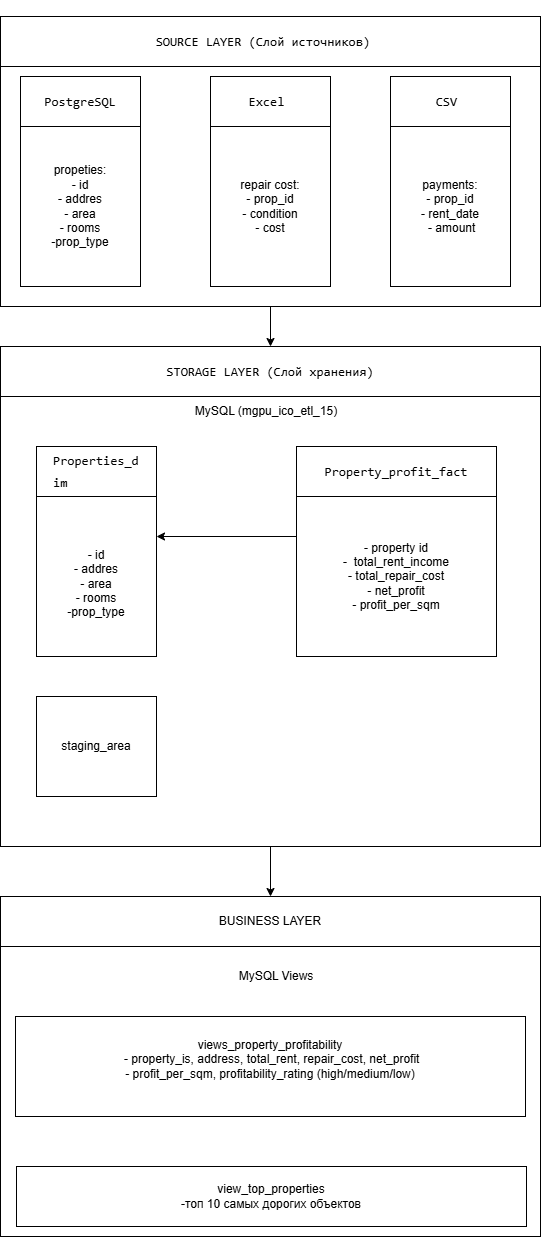

The diagram above was exported from draw.io. Its source (the exported page's mxGraphModel, read from the mxfile embedded in the PNG):
<mxGraphModel dx="1042" dy="753" grid="1" gridSize="10" guides="1" tooltips="1" connect="1" arrows="1" fold="1" page="1" pageScale="1" pageWidth="827" pageHeight="1169" math="0" shadow="0">
  <root>
    <mxCell id="0" />
    <mxCell id="1" parent="0" />
    <mxCell id="-kLIQRIxM-dqTafabgD3-1" parent="1" style="rounded=0;whiteSpace=wrap;html=1;" value="" vertex="1">
      <mxGeometry height="290" width="540" x="144" y="40" as="geometry" />
    </mxCell>
    <mxCell id="-kLIQRIxM-dqTafabgD3-2" parent="1" style="rounded=0;whiteSpace=wrap;html=1;" value="&lt;font style=&quot;color: rgb(0, 0, 0);&quot;&gt;&lt;br&gt;&lt;/font&gt;&lt;pre style=&quot;font: 400 13px / 22px Menlo, Monaco, Consolas, &amp;quot;Cascadia Mono&amp;quot;, &amp;quot;Ubuntu Mono&amp;quot;, &amp;quot;DejaVu Sans Mono&amp;quot;, &amp;quot;Liberation Mono&amp;quot;, &amp;quot;JetBrains Mono&amp;quot;, &amp;quot;Fira Code&amp;quot;, Cousine, &amp;quot;Roboto Mono&amp;quot;, &amp;quot;Courier New&amp;quot;, Courier, sans-serif, system-ui; overflow: auto; white-space: pre-wrap; word-break: break-all; padding: 16px; letter-spacing: normal; orphans: 2; text-align: start; text-indent: 0px; text-transform: none; widows: 2; word-spacing: 0px; -webkit-text-stroke-width: 0px; text-decoration-thickness: initial; text-decoration-style: initial; text-decoration-color: initial; margin: 0px !important; color: rgb(249, 250, 251);&quot;&gt;&lt;span&gt;&lt;font style=&quot;color: rgb(0, 0, 0);&quot;&gt;SOURCE LAYER (Слой источников)  &lt;/font&gt;&lt;/span&gt;&lt;/pre&gt;&lt;font style=&quot;color: rgb(0, 0, 0);&quot;&gt;&lt;br&gt;&lt;/font&gt;" vertex="1">
      <mxGeometry height="50" width="540" x="144" y="40" as="geometry" />
    </mxCell>
    <mxCell id="-kLIQRIxM-dqTafabgD3-3" parent="1" style="rounded=0;whiteSpace=wrap;html=1;align=center;" value="&lt;div style=&quot;&quot;&gt;&lt;span style=&quot;background-color: transparent; color: light-dark(rgb(0, 0, 0), rgb(255, 255, 255));&quot;&gt;&lt;font&gt;propeties:&lt;/font&gt;&lt;/span&gt;&lt;/div&gt;&lt;div style=&quot;&quot;&gt;&lt;font&gt;- id&lt;/font&gt;&lt;/div&gt;&lt;div style=&quot;&quot;&gt;&lt;font&gt;- addres&lt;/font&gt;&lt;/div&gt;&lt;div style=&quot;&quot;&gt;&lt;font&gt;- area&lt;/font&gt;&lt;/div&gt;&lt;div style=&quot;&quot;&gt;&lt;font&gt;- rooms&lt;/font&gt;&lt;/div&gt;&lt;div style=&quot;&quot;&gt;&lt;font&gt;-prop_type&lt;/font&gt;&lt;/div&gt;" vertex="1">
      <mxGeometry height="160" width="120" x="164" y="150" as="geometry" />
    </mxCell>
    <mxCell id="-kLIQRIxM-dqTafabgD3-4" parent="1" style="rounded=0;whiteSpace=wrap;html=1;" value="&lt;pre style=&quot;font-variant-numeric: normal; font-variant-east-asian: normal; font-variant-alternates: normal; font-size-adjust: none; font-language-override: normal; font-kerning: auto; font-optical-sizing: auto; font-feature-settings: normal; font-variation-settings: normal; font-variant-position: normal; font-variant-emoji: normal; font-stretch: normal; font-size: 13px; line-height: 22px; font-family: Menlo, Monaco, Consolas, &amp;quot;Cascadia Mono&amp;quot;, &amp;quot;Ubuntu Mono&amp;quot;, &amp;quot;DejaVu Sans Mono&amp;quot;, &amp;quot;Liberation Mono&amp;quot;, &amp;quot;JetBrains Mono&amp;quot;, &amp;quot;Fira Code&amp;quot;, Cousine, &amp;quot;Roboto Mono&amp;quot;, &amp;quot;Courier New&amp;quot;, Courier, sans-serif, system-ui; overflow: auto; text-wrap-mode: wrap; word-break: break-all; padding: 16px; text-align: start; margin: 0px !important;&quot;&gt;&lt;font style=&quot;color: rgb(0, 0, 0);&quot;&gt;PostgreSQL&lt;/font&gt;&lt;/pre&gt;" vertex="1">
      <mxGeometry height="50" width="120" x="164" y="100" as="geometry" />
    </mxCell>
    <mxCell id="-kLIQRIxM-dqTafabgD3-5" parent="1" style="rounded=0;whiteSpace=wrap;html=1;" value="&lt;pre style=&quot;font-variant-numeric: normal; font-variant-east-asian: normal; font-variant-alternates: normal; font-size-adjust: none; font-language-override: normal; font-kerning: auto; font-optical-sizing: auto; font-feature-settings: normal; font-variation-settings: normal; font-variant-position: normal; font-variant-emoji: normal; font-stretch: normal; font-size: 13px; line-height: 22px; font-family: Menlo, Monaco, Consolas, &amp;quot;Cascadia Mono&amp;quot;, &amp;quot;Ubuntu Mono&amp;quot;, &amp;quot;DejaVu Sans Mono&amp;quot;, &amp;quot;Liberation Mono&amp;quot;, &amp;quot;JetBrains Mono&amp;quot;, &amp;quot;Fira Code&amp;quot;, Cousine, &amp;quot;Roboto Mono&amp;quot;, &amp;quot;Courier New&amp;quot;, Courier, sans-serif, system-ui; overflow: auto; text-wrap-mode: wrap; word-break: break-all; padding: 16px; text-align: start; margin: 0px !important;&quot;&gt;&lt;font style=&quot;color: light-dark(rgb(0, 0, 0), rgb(0, 0, 0));&quot;&gt;Excel &lt;/font&gt;&lt;/pre&gt;" vertex="1">
      <mxGeometry height="50" width="120" x="354" y="100" as="geometry" />
    </mxCell>
    <mxCell id="-kLIQRIxM-dqTafabgD3-6" parent="1" style="rounded=0;whiteSpace=wrap;html=1;" value="repair cost:&lt;div&gt;- prop_id&lt;/div&gt;&lt;div&gt;- condition&lt;/div&gt;&lt;div&gt;- cost&lt;/div&gt;" vertex="1">
      <mxGeometry height="160" width="120" x="354" y="150" as="geometry" />
    </mxCell>
    <mxCell id="-kLIQRIxM-dqTafabgD3-7" parent="1" style="rounded=0;whiteSpace=wrap;html=1;align=center;" value="&lt;pre style=&quot;font-variant-numeric: normal; font-variant-east-asian: normal; font-variant-alternates: normal; font-size-adjust: none; font-language-override: normal; font-kerning: auto; font-optical-sizing: auto; font-feature-settings: normal; font-variation-settings: normal; font-variant-position: normal; font-variant-emoji: normal; font-stretch: normal; font-size: 13px; line-height: 22px; font-family: Menlo, Monaco, Consolas, &amp;quot;Cascadia Mono&amp;quot;, &amp;quot;Ubuntu Mono&amp;quot;, &amp;quot;DejaVu Sans Mono&amp;quot;, &amp;quot;Liberation Mono&amp;quot;, &amp;quot;JetBrains Mono&amp;quot;, &amp;quot;Fira Code&amp;quot;, Cousine, &amp;quot;Roboto Mono&amp;quot;, &amp;quot;Courier New&amp;quot;, Courier, sans-serif, system-ui; overflow: auto; text-wrap-mode: wrap; word-break: break-all; padding: 16px; margin: 0px !important;&quot;&gt;&lt;font style=&quot;color: light-dark(rgb(0, 0, 0), rgb(0, 0, 0));&quot;&gt;CSV &lt;/font&gt;&lt;/pre&gt;" vertex="1">
      <mxGeometry height="50" width="120" x="534" y="100" as="geometry" />
    </mxCell>
    <mxCell id="-kLIQRIxM-dqTafabgD3-8" parent="1" style="rounded=0;whiteSpace=wrap;html=1;" value="payments:&lt;div&gt;- prop_id&lt;/div&gt;&lt;div&gt;- rent_date&lt;/div&gt;&lt;div&gt;&amp;nbsp;- amoun&lt;span style=&quot;background-color: transparent; color: light-dark(rgb(0, 0, 0), rgb(255, 255, 255));&quot;&gt;t&lt;/span&gt;&lt;/div&gt;" vertex="1">
      <mxGeometry height="160" width="120" x="534" y="150" as="geometry" />
    </mxCell>
    <mxCell id="-kLIQRIxM-dqTafabgD3-10" edge="1" parent="1" source="-kLIQRIxM-dqTafabgD3-1" style="endArrow=classic;html=1;rounded=0;exitX=0.5;exitY=1;exitDx=0;exitDy=0;entryX=0.5;entryY=0;entryDx=0;entryDy=0;" target="-kLIQRIxM-dqTafabgD3-30" value="">
      <mxGeometry height="50" relative="1" width="50" as="geometry">
        <mxPoint x="440" y="310" as="sourcePoint" />
        <mxPoint x="60" y="230" as="targetPoint" />
      </mxGeometry>
    </mxCell>
    <mxCell id="-kLIQRIxM-dqTafabgD3-11" parent="1" style="rounded=0;whiteSpace=wrap;html=1;" value="" vertex="1">
      <mxGeometry height="460" width="540" x="144" y="410" as="geometry" />
    </mxCell>
    <mxCell id="-kLIQRIxM-dqTafabgD3-12" parent="1" style="rounded=0;whiteSpace=wrap;html=1;strokeColor=#FFFFFF;" value="&lt;font style=&quot;color: rgb(0, 0, 0);&quot;&gt;MySQL (mgpu_ico_etl_15)&lt;/font&gt;" vertex="1">
      <mxGeometry height="50" width="480" x="170" y="410" as="geometry" />
    </mxCell>
    <mxCell id="-kLIQRIxM-dqTafabgD3-13" parent="1" style="rounded=0;whiteSpace=wrap;html=1;align=center;" value="&lt;div style=&quot;&quot;&gt;&lt;br&gt;&lt;/div&gt;&lt;div style=&quot;&quot;&gt;&lt;font&gt;- id&lt;/font&gt;&lt;/div&gt;&lt;div style=&quot;&quot;&gt;&lt;font&gt;- addres&lt;/font&gt;&lt;/div&gt;&lt;div style=&quot;&quot;&gt;&lt;font&gt;- area&lt;/font&gt;&lt;/div&gt;&lt;div style=&quot;&quot;&gt;&lt;font&gt;- rooms&lt;/font&gt;&lt;/div&gt;&lt;div style=&quot;&quot;&gt;&lt;font&gt;-prop_type&lt;/font&gt;&lt;/div&gt;" vertex="1">
      <mxGeometry height="160" width="120" x="180" y="520" as="geometry" />
    </mxCell>
    <mxCell id="-kLIQRIxM-dqTafabgD3-14" parent="1" style="rounded=0;whiteSpace=wrap;html=1;" value="&lt;pre style=&quot;font-variant-numeric: normal; font-variant-east-asian: normal; font-variant-alternates: normal; font-size-adjust: none; font-language-override: normal; font-kerning: auto; font-optical-sizing: auto; font-feature-settings: normal; font-variation-settings: normal; font-variant-position: normal; font-variant-emoji: normal; font-stretch: normal; font-size: 13px; line-height: 22px; font-family: Menlo, Monaco, Consolas, &amp;quot;Cascadia Mono&amp;quot;, &amp;quot;Ubuntu Mono&amp;quot;, &amp;quot;DejaVu Sans Mono&amp;quot;, &amp;quot;Liberation Mono&amp;quot;, &amp;quot;JetBrains Mono&amp;quot;, &amp;quot;Fira Code&amp;quot;, Cousine, &amp;quot;Roboto Mono&amp;quot;, &amp;quot;Courier New&amp;quot;, Courier, sans-serif, system-ui; overflow: auto; text-wrap-mode: wrap; word-break: break-all; padding: 16px; text-align: start; margin: 0px !important;&quot;&gt;&lt;font style=&quot;color: rgb(0, 0, 0);&quot;&gt;Properties_dim&lt;/font&gt;&lt;/pre&gt;" vertex="1">
      <mxGeometry height="50" width="120" x="180" y="470" as="geometry" />
    </mxCell>
    <mxCell id="-kLIQRIxM-dqTafabgD3-15" parent="1" style="rounded=0;whiteSpace=wrap;html=1;" value="&lt;pre style=&quot;font-variant-numeric: normal; font-variant-east-asian: normal; font-variant-alternates: normal; font-size-adjust: none; font-language-override: normal; font-kerning: auto; font-optical-sizing: auto; font-feature-settings: normal; font-variation-settings: normal; font-variant-position: normal; font-variant-emoji: normal; font-stretch: normal; font-size: 13px; line-height: 22px; font-family: Menlo, Monaco, Consolas, &amp;quot;Cascadia Mono&amp;quot;, &amp;quot;Ubuntu Mono&amp;quot;, &amp;quot;DejaVu Sans Mono&amp;quot;, &amp;quot;Liberation Mono&amp;quot;, &amp;quot;JetBrains Mono&amp;quot;, &amp;quot;Fira Code&amp;quot;, Cousine, &amp;quot;Roboto Mono&amp;quot;, &amp;quot;Courier New&amp;quot;, Courier, sans-serif, system-ui; overflow: auto; text-wrap-mode: wrap; word-break: break-all; padding: 16px; text-align: start; margin: 0px !important;&quot;&gt;&lt;font style=&quot;color: light-dark(rgb(0, 0, 0), rgb(0, 0, 0));&quot;&gt;Property_profit_fact&lt;/font&gt;&lt;/pre&gt;" vertex="1">
      <mxGeometry height="50" width="200" x="440" y="470" as="geometry" />
    </mxCell>
    <mxCell id="-kLIQRIxM-dqTafabgD3-16" parent="1" style="rounded=0;whiteSpace=wrap;html=1;" value="- property id&lt;div&gt;-&amp;nbsp; total_rent_income&lt;/div&gt;&lt;div&gt;- total_repair_cost&lt;/div&gt;&lt;div&gt;- net_profit&lt;/div&gt;&lt;div&gt;- profit_per_sqm&lt;/div&gt;" vertex="1">
      <mxGeometry height="160" width="200" x="440" y="520" as="geometry" />
    </mxCell>
    <mxCell id="-kLIQRIxM-dqTafabgD3-18" parent="1" style="rounded=0;whiteSpace=wrap;html=1;" value="staging_area" vertex="1">
      <mxGeometry height="100" width="120" x="180" y="720" as="geometry" />
    </mxCell>
    <mxCell id="-kLIQRIxM-dqTafabgD3-19" edge="1" parent="1" source="-kLIQRIxM-dqTafabgD3-11" style="endArrow=classic;html=1;rounded=0;exitX=0.5;exitY=1;exitDx=0;exitDy=0;entryX=0.5;entryY=0;entryDx=0;entryDy=0;" target="-kLIQRIxM-dqTafabgD3-21" value="">
      <mxGeometry height="50" relative="1" width="50" as="geometry">
        <mxPoint x="420" y="740" as="sourcePoint" />
        <mxPoint x="420" y="780" as="targetPoint" />
      </mxGeometry>
    </mxCell>
    <mxCell id="-kLIQRIxM-dqTafabgD3-20" parent="1" style="rounded=0;whiteSpace=wrap;html=1;" value="" vertex="1">
      <mxGeometry height="340" width="540" x="144" y="920" as="geometry" />
    </mxCell>
    <mxCell id="-kLIQRIxM-dqTafabgD3-21" parent="1" style="rounded=0;whiteSpace=wrap;html=1;" value="&lt;font style=&quot;color: rgb(0, 0, 0);&quot;&gt;BUSINESS LAYER&lt;/font&gt;" vertex="1">
      <mxGeometry height="50" width="540" x="144" y="920" as="geometry" />
    </mxCell>
    <mxCell id="-kLIQRIxM-dqTafabgD3-25" parent="1" style="rounded=0;whiteSpace=wrap;html=1;" value="views_property_profitability&lt;div&gt;&amp;nbsp;- property_is, address, total_rent, repair_cost, net_profit&lt;/div&gt;&lt;div&gt;- profit_per_sqm, profitability_rating (high/medium/low)&lt;br&gt;&lt;div&gt;&lt;br&gt;&lt;/div&gt;&lt;/div&gt;" vertex="1">
      <mxGeometry height="100" width="510" x="159" y="1040" as="geometry" />
    </mxCell>
    <mxCell id="-kLIQRIxM-dqTafabgD3-27" parent="1" style="rounded=0;whiteSpace=wrap;html=1;" value="view_top_properties&lt;div&gt;-топ 10 самых дорогих объектов&lt;/div&gt;" vertex="1">
      <mxGeometry height="60" width="510" x="160" y="1190" as="geometry" />
    </mxCell>
    <mxCell id="-kLIQRIxM-dqTafabgD3-29" edge="1" parent="1" source="-kLIQRIxM-dqTafabgD3-16" style="endArrow=classic;html=1;rounded=0;exitX=0;exitY=0.25;exitDx=0;exitDy=0;entryX=1;entryY=0.25;entryDx=0;entryDy=0;" target="-kLIQRIxM-dqTafabgD3-13" value="">
      <mxGeometry height="50" relative="1" width="50" as="geometry">
        <mxPoint x="450" y="750" as="sourcePoint" />
        <mxPoint x="500" y="700" as="targetPoint" />
      </mxGeometry>
    </mxCell>
    <mxCell id="-kLIQRIxM-dqTafabgD3-30" parent="1" style="rounded=0;whiteSpace=wrap;html=1;" value="&lt;font style=&quot;color: light-dark(rgb(0, 0, 0), rgb(0, 0, 0));&quot;&gt;&lt;br&gt;&lt;/font&gt;&lt;pre style=&quot;font: 400 13px / 22px Menlo, Monaco, Consolas, &amp;quot;Cascadia Mono&amp;quot;, &amp;quot;Ubuntu Mono&amp;quot;, &amp;quot;DejaVu Sans Mono&amp;quot;, &amp;quot;Liberation Mono&amp;quot;, &amp;quot;JetBrains Mono&amp;quot;, &amp;quot;Fira Code&amp;quot;, Cousine, &amp;quot;Roboto Mono&amp;quot;, &amp;quot;Courier New&amp;quot;, Courier, sans-serif, system-ui; overflow: auto; white-space: pre-wrap; word-break: break-all; padding: 16px; letter-spacing: normal; orphans: 2; text-align: start; text-indent: 0px; text-transform: none; widows: 2; word-spacing: 0px; -webkit-text-stroke-width: 0px; text-decoration-thickness: initial; text-decoration-style: initial; text-decoration-color: initial; margin: 0px !important;&quot;&gt;&lt;pre style=&quot;font-variant-numeric: normal; font-variant-east-asian: normal; font-variant-alternates: normal; font-size-adjust: none; font-language-override: normal; font-kerning: auto; font-optical-sizing: auto; font-feature-settings: normal; font-variation-settings: normal; font-variant-position: normal; font-variant-emoji: normal; font-stretch: normal; line-height: 22px; font-family: Menlo, Monaco, Consolas, &amp;quot;Cascadia Mono&amp;quot;, &amp;quot;Ubuntu Mono&amp;quot;, &amp;quot;DejaVu Sans Mono&amp;quot;, &amp;quot;Liberation Mono&amp;quot;, &amp;quot;JetBrains Mono&amp;quot;, &amp;quot;Fira Code&amp;quot;, Cousine, &amp;quot;Roboto Mono&amp;quot;, &amp;quot;Courier New&amp;quot;, Courier, sans-serif, system-ui; overflow: auto; text-wrap-mode: wrap; word-break: break-all; padding: 16px; margin: 0px !important;&quot;&gt;&lt;font style=&quot;color: light-dark(rgb(0, 0, 0), rgb(0, 0, 0));&quot;&gt;STORAGE LAYER (Слой хранения)&lt;/font&gt;&lt;/pre&gt;&lt;/pre&gt;&lt;font style=&quot;color: rgb(0, 0, 0);&quot;&gt;&lt;br&gt;&lt;/font&gt;" vertex="1">
      <mxGeometry height="50" width="540" x="144" y="370" as="geometry" />
    </mxCell>
    <mxCell id="-kLIQRIxM-dqTafabgD3-32" parent="1" style="rounded=0;whiteSpace=wrap;html=1;strokeColor=#FFFFFF;" value="&lt;font style=&quot;color: rgb(0, 0, 0);&quot;&gt;MySQL Views&lt;/font&gt;" vertex="1">
      <mxGeometry height="40" width="480" x="180" y="980" as="geometry" />
    </mxCell>
  </root>
</mxGraphModel>